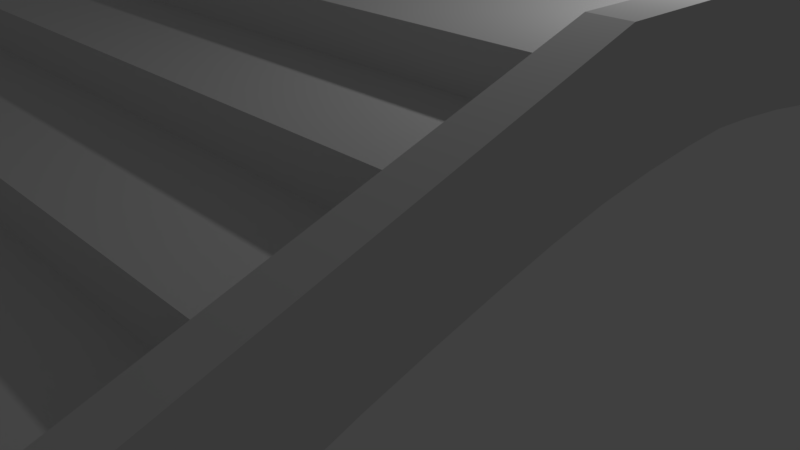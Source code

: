 # Source: bridgetotyuu.blend  (saved by Blender 2.79.0; exported with 4.5.12 LTS)
import bpy
from mathutils import Matrix  # noqa: F401  (used for matrix-valued properties, if any)

bpy.ops.wm.read_factory_settings(use_empty=True)
scene = bpy.context.scene
scene.name = 'Scene'

# ---- collections
col_collection_1 = bpy.data.collections.new('Collection 1'); scene.collection.children.link(col_collection_1)

# ---- world
world_world = bpy.data.worlds.new('World'); scene.world = world_world
world_world.color = (0.05088, 0.05088, 0.05088)
world_world.use_sun_shadow = False
world_world.sun_shadow_jitter_overblur = 0.0
world_world.cycles.sampling_method = 'MANUAL'

# ---- cameras
cam_camera = bpy.data.cameras.new('Camera')
cam_camera.clip_end = 100.0
cam_camera.lens = 35.0
cam_camera.sensor_width = 32.0
cam_camera.sensor_height = 18.0
cam_camera.ortho_scale = 7.314
cam_camera.dof.focus_distance = 0.0
cam_camera.dof.aperture_fstop = 128.0

# ---- lights
light_lamp = bpy.data.lights.new('Lamp', 'POINT')
light_lamp.transmission_factor = 0.0
light_lamp.cutoff_distance = 30.0
light_lamp.energy = 100.0
light_lamp.shadow_buffer_clip_start = 1.001
light_lamp.shadow_soft_size = 0.1
light_lamp.shadow_maximum_resolution = 0.006
light_lamp.use_absolute_resolution = True

# ---- meshes
me_002 = bpy.data.meshes.new('立方体.002')
me_002.from_pydata([(-1.0, -2.133, -8.415), (-1.0, -2.172, -7.412), (-1.0, -0.2669, 17.4), (-1.0, -0.2676, 19.4), (-1.0, -0.4097, 17.12), (-1.0, -0.5522, 16.63), (-1.0, -0.6942, 15.92), (-1.0, -0.8352, 14.87), (-1.0, -0.9753, 13.62), (-1.0, -1.115, 12.28), (-1.0, -1.254, 10.84), (-1.0, -1.392, 9.204), (-1.0, -1.529, 7.318), (-1.0, -1.664, 5.213), (-1.0, -1.797, 2.967), (-1.0, -1.926, 0.1714), (-1.0, -2.041, -3.574), (-1.0, -2.071, -2.095), (-1.0, -1.948, 1.908), (-1.0, -1.815, 4.809), (-1.0, -1.679, 7.094), (-1.0, -1.543, 9.214), (-1.0, -1.405, 11.13), (-1.0, -1.265, 12.78), (-1.0, -1.125, 14.23), (-1.0, -0.9846, 15.58), (-1.0, -0.8435, 16.84), (-1.0, -0.7006, 17.9), (-1.0, -0.5563, 18.63), (-1.0, -0.4125, 19.12)], [], [(4, 29, 3, 2), (0, 1, 17, 16), (16, 17, 18, 15), (15, 18, 19, 14), (14, 19, 20, 13), (13, 20, 21, 12), (12, 21, 22, 11), (11, 22, 23, 10), (10, 23, 24, 9), (9, 24, 25, 8), (8, 25, 26, 7), (7, 26, 27, 6), (6, 27, 28, 5), (5, 28, 29, 4)])
me_002.use_remesh_preserve_volume = False
me_002.use_remesh_preserve_attributes = False
me_002.use_mirror_vertex_groups = False
me_002.update()
me_x = bpy.data.meshes.new('平面')
me_x.from_pydata([(0.0, -11.95, 0.0), (1.987, -11.95, 0.0), (0.0, -9.947, 0.0), (1.987, -9.947, 0.0), (0.0, -9.947, 0.5), (1.987, -9.947, 0.5), (0.0, -7.947, 0.5), (1.987, -7.947, 0.5), (0.0, -7.947, 0.5), (1.987, -7.947, 0.5), (0.0, -7.947, 0.5), (1.987, -7.947, 0.5), (0.0, -7.947, 1.0), (1.987, -7.947, 1.0), (0.0, -5.947, 1.0), (1.987, -5.947, 1.0), (0.0, -5.947, 1.5), (1.987, -5.947, 1.5), (0.0, -3.947, 1.5), (1.987, -3.947, 1.5), (0.0, -3.947, 2.0), (1.987, -3.947, 2.0), (0.0, -1.947, 2.0), (1.987, -1.947, 2.0), (0.0, -1.947, 2.5), (1.987, -1.947, 2.5), (0.0, 0.0, 2.5), (1.987, 0.0, 2.5), (1.987, -11.95, 0.3714), (1.987, -9.947, 0.8714), (1.987, -7.947, 1.371), (1.987, -5.947, 1.871), (1.987, -3.947, 2.371), (1.987, -1.947, 2.871), (1.987, 0.0, 2.871), (2.187, -11.95, 0.3714), (2.187, -9.947, 0.8714), (2.187, -7.947, 1.371), (2.187, -5.947, 1.871), (2.187, -3.947, 2.371), (2.187, -1.947, 2.871), (2.187, 0.0, 2.871), (2.187, -11.95, -1.0), (1.987, -11.95, -1.0), (2.187, 0.0, 2.007), (2.187, 0.0, 1.767), (2.187, -9.962, -1.0), (2.187, -9.647, -1.0), (2.187, -0.5952, 1.741), (2.187, -1.366, 1.683), (2.187, -2.135, 1.597), (2.187, -2.898, 1.471), (2.187, -3.657, 1.321), (2.187, -4.412, 1.16), (2.187, -5.166, 0.9876), (2.187, -5.913, 0.7911), (2.187, -6.652, 0.5648), (2.187, -7.382, 0.3122), (2.187, -8.105, 0.0426), (2.187, -8.8, -0.2928), (2.187, -9.425, -0.7423), (2.187, -9.589, -0.5648), (2.187, -8.921, -0.08446), (2.187, -8.2, 0.2637), (2.187, -7.465, 0.5378), (2.187, -6.73, 0.7923), (2.187, -5.98, 1.022), (2.187, -5.224, 1.221), (2.187, -4.465, 1.395), (2.187, -3.707, 1.556), (2.187, -2.943, 1.707), (2.187, -2.169, 1.835), (2.187, -1.389, 1.922), (2.187, -0.6105, 1.981), (2.187, -9.947, 0.5), (2.187, -7.947, 1.0), (2.187, -5.947, 1.5), (2.187, -3.947, 2.0), (2.187, -1.947, 2.5), (2.187, -11.95, 0.0), (2.187, 0.0, 2.5)], [], [(0, 1, 3, 2), (2, 3, 5, 4), (4, 5, 7, 6), (6, 7, 9, 8), (8, 9, 11, 10), (10, 11, 13, 12), (12, 13, 15, 14), (14, 15, 17, 16), (16, 17, 19, 18), (18, 19, 21, 20), (20, 21, 23, 22), (22, 23, 25, 24), (24, 25, 27, 26), (3, 1, 5), (11, 5, 13), (15, 13, 17), (19, 17, 21), (23, 21, 25), (13, 5, 29, 30), (25, 21, 32, 33), (5, 1, 28, 29), (17, 13, 30, 31), (21, 17, 31, 32), (27, 25, 33, 34), (32, 31, 38, 39), (34, 33, 40, 41), (31, 30, 37, 38), (33, 32, 39, 40), (29, 28, 35, 36), (30, 29, 36, 37), (44, 73, 48, 45), (37, 36, 74, 75), (60, 61, 46, 47), (59, 62, 61, 60), (58, 63, 62, 59), (57, 64, 63, 58), (56, 65, 64, 57), (55, 66, 65, 56), (54, 67, 66, 55), (53, 68, 67, 54), (52, 69, 68, 53), (51, 70, 69, 52), (50, 71, 70, 51), (49, 72, 71, 50), (48, 73, 72, 49), (38, 37, 75, 76), (40, 39, 77, 78), (39, 38, 76, 77), (1, 79, 35, 28), (35, 79, 74, 36), (42, 79, 1, 43), (41, 40, 78, 80), (79, 42, 46, 61, 62, 63, 64, 65, 66, 67, 68, 69, 70, 71, 72, 73, 44, 80, 78, 77, 76, 75, 74)])
_uv = me_x.uv_layers.new(name='UVマップ')
_uv.uv.foreach_set('vector', [0.01636, 0.8912, 0.01636, 0.7321, 0.1765, 0.7321, 0.1765, 0.8912, 0.2778, 0.8327, 0.4369, 0.8327, 0.4369, 0.8727, 0.2778, 0.8727, 0.01884, 0.8903, 0.01884, 0.7339, 0.1762, 0.7339, 0.1762, 0.8903, 0.1762, 0.8903, 0.1762, 0.7339, 0.179, 0.7339, 0.179, 0.8903, 0.179, 0.8903, 0.179, 0.7339, 0.1817, 0.7339, 0.1817, 0.8903, 0.2791, 0.8302, 0.4382, 0.8302, 0.4382, 0.8703, 0.2791, 0.8703, 0.01598, 0.8914, 0.01598, 0.7323, 0.1761, 0.7323, 0.1761, 0.8914, 0.2778, 0.8335, 0.4369, 0.8335, 0.4369, 0.8736, 0.2778, 0.8736, 0.01533, 0.8893, 0.01533, 0.7302, 0.1754, 0.7302, 0.1754, 0.8893, 0.2778, 0.8343, 0.4369, 0.8343, 0.4369, 0.8744, 0.2778, 0.8744, 0.01474, 0.8918, 0.01474, 0.7327, 0.1748, 0.7327, 0.1748, 0.8918, 0.2801, 0.8344, 0.4392, 0.8344, 0.4392, 0.8744, 0.2801, 0.8744, 0.01781, 0.736, 0.1769, 0.736, 0.1769, 0.8919, 0.01781, 0.8919, 0.1472, 0.5327, 0.001675, 0.4784, 0.1607, 0.4963, 0.3209, 0.5366, 0.1607, 0.4963, 0.331, 0.4966, 0.491, 0.5368, 0.331, 0.4966, 0.501, 0.4968, 0.661, 0.5369, 0.501, 0.4968, 0.671, 0.4969, 0.8298, 0.5361, 0.671, 0.4969, 0.8395, 0.4964, 0.331, 0.4966, 0.1607, 0.4963, 0.169, 0.4666, 0.3385, 0.4669, 0.8395, 0.4964, 0.671, 0.4969, 0.6784, 0.4673, 0.8432, 0.4669, 0.1607, 0.4963, 0.001675, 0.4784, 0.04525, 0.4643, 0.169, 0.4666, 0.501, 0.4968, 0.331, 0.4966, 0.3385, 0.4669, 0.5085, 0.4671, 0.671, 0.4969, 0.501, 0.4968, 0.5085, 0.4671, 0.6784, 0.4673, 0.9968, 0.4983, 0.8395, 0.4964, 0.8432, 0.4669, 0.9972, 0.4683, 0.6784, 0.4673, 0.5085, 0.4671, 0.5085, 0.4506, 0.6784, 0.4507, 0.9972, 0.4683, 0.8432, 0.4669, 0.8432, 0.4512, 0.9973, 0.4517, 0.5085, 0.4671, 0.3385, 0.4669, 0.3385, 0.4504, 0.5085, 0.4506, 0.8432, 0.4669, 0.6784, 0.4673, 0.6784, 0.4507, 0.8432, 0.4512, 0.169, 0.4666, 0.04525, 0.4643, 0.04613, 0.4527, 0.1691, 0.4504, 0.3385, 0.4669, 0.169, 0.4666, 0.1691, 0.4504, 0.3385, 0.4504, 0.8432, 0.918, 0.7958, 0.9302, 0.7914, 0.9115, 0.8375, 0.8996, 0.3385, 0.4504, 0.1691, 0.4504, 0.1607, 0.4206, 0.3311, 0.4207, 0.05729, 0.9285, 0.04889, 0.9459, 0.01015, 0.9213, 0.03428, 0.9139, 0.1156, 0.9482, 0.1113, 0.967, 0.04889, 0.9459, 0.05729, 0.9285, 0.1767, 0.9576, 0.1746, 0.9767, 0.1113, 0.967, 0.1156, 0.9482, 0.2384, 0.9613, 0.2373, 0.9805, 0.1746, 0.9767, 0.1767, 0.9576, 0.3002, 0.9635, 0.2996, 0.9827, 0.2373, 0.9805, 0.2384, 0.9613, 0.362, 0.9635, 0.3623, 0.9827, 0.2996, 0.9827, 0.3002, 0.9635, 0.4239, 0.961, 0.4248, 0.9802, 0.3623, 0.9827, 0.362, 0.9635, 0.4856, 0.9566, 0.487, 0.9757, 0.4248, 0.9802, 0.4239, 0.961, 0.5472, 0.9512, 0.5489, 0.9703, 0.487, 0.9757, 0.4856, 0.9566, 0.6088, 0.9449, 0.6108, 0.964, 0.5489, 0.9703, 0.5472, 0.9512, 0.6701, 0.9366, 0.6731, 0.9556, 0.6108, 0.964, 0.6088, 0.9449, 0.731, 0.9251, 0.7349, 0.9439, 0.6731, 0.9556, 0.6701, 0.9366, 0.7914, 0.9115, 0.7958, 0.9302, 0.7349, 0.9439, 0.731, 0.9251, 0.5085, 0.4506, 0.3385, 0.4504, 0.3311, 0.4207, 0.5011, 0.4209, 0.8432, 0.4512, 0.6784, 0.4507, 0.6711, 0.4211, 0.8395, 0.422, 0.6784, 0.4507, 0.5085, 0.4506, 0.5011, 0.4209, 0.6711, 0.4211, 0.001675, 0.4784, -0.002247, 0.44, 0.04613, 0.4527, 0.04525, 0.4643, 0.04613, 0.4527, -0.002247, 0.44, 0.1607, 0.4206, 0.1691, 0.4504, 0.2465, 0.7967, 0.2465, 0.8768, 0.2305, 0.8768, 0.2305, 0.7967, 0.9973, 0.4517, 0.8432, 0.4512, 0.8395, 0.422, 0.9972, 0.4206, 0.01717, 0.687, -0.002247, 0.6094, 0.152, 0.5708, 0.1894, 0.5974, 0.2505, 0.6217, 0.3133, 0.6348, 0.3757, 0.6418, 0.4378, 0.6473, 0.5004, 0.6505, 0.563, 0.6513, 0.6253, 0.6501, 0.6874, 0.6479, 0.7496, 0.6448, 0.8122, 0.6397, 0.8745, 0.6313, 0.9361, 0.6208, 0.984, 0.611, 0.9936, 0.6492, 0.8423, 0.687, 0.6773, 0.687, 0.5123, 0.687, 0.3472, 0.687, 0.1822, 0.687])
me_x.use_remesh_preserve_volume = False
me_x.use_remesh_preserve_attributes = False
me_x.use_mirror_vertex_groups = False
me_x.update()

# ---- curves / text
cu_002 = bpy.data.curves.new('ベジエカーブ.002', 'CURVE')
cu_002.dimensions = '3D'
_sp = cu_002.splines.new('BEZIER'); _sp.bezier_points.add(6)
_sp.bezier_points.foreach_set('co', [-5.87, 1.579e-07, -1.138, -5.044, -1.822e-07, -0.1206, -3.705, -6.39e-07, 0.58, -1.947, -1.046e-06, 1.184, 0.1806, -1.548e-06, 1.705, 2.266, -2.152e-06, 2.076, 4.402, -2.518e-06, 2.21])
_sp.bezier_points.foreach_set('handle_left', [-6.01, 2.046e-07, -1.535, -5.333, -8.126e-08, -0.358, -4.163, -5.718e-07, 0.4111, -2.483, -9.703e-07, 1.029, -0.8074, -1.304e-06, 1.493, 1.633, -1.995e-06, 2.006, 3.878, -2.483e-06, 2.216])
_sp.bezier_points.foreach_set('handle_right', [-5.714, 1.059e-07, -0.6952, -4.756, -2.831e-07, 0.1169, -3.149, -7.206e-07, 0.785, -1.276, -1.14e-06, 1.379, 0.9608, -1.741e-06, 1.872, 2.9, -2.309e-06, 2.146, 4.915, -2.553e-06, 2.203])
for _p, _l, _r in zip(_sp.bezier_points, ['ALIGNED', 'ALIGNED', 'ALIGNED', 'ALIGNED', 'ALIGNED', 'ALIGNED', 'ALIGNED'], ['ALIGNED', 'ALIGNED', 'ALIGNED', 'ALIGNED', 'ALIGNED', 'ALIGNED', 'ALIGNED']): _p.handle_left_type = _l; _p.handle_right_type = _r
_sp.order_u = 0
_sp.order_v = 0
cu_002.use_path = True
cu_002.use_path_clamp = True
cu_002.bevel_resolution = 0
cu_002.fill_mode = 'HALF'
cu_001 = bpy.data.curves.new('ベジエカーブ.001', 'CURVE')
cu_001.dimensions = '3D'
_sp = cu_001.splines.new('BEZIER'); _sp.bezier_points.add(6)
_sp.bezier_points.foreach_set('co', [-5.87, 1.579e-07, -1.138, -5.044, -1.822e-07, -0.1206, -3.705, -6.39e-07, 0.58, -1.947, -1.046e-06, 1.184, 0.1806, -1.548e-06, 1.705, 2.266, -2.152e-06, 2.076, 4.402, -2.518e-06, 2.21])
_sp.bezier_points.foreach_set('handle_left', [-6.01, 2.046e-07, -1.535, -5.333, -8.126e-08, -0.358, -4.163, -5.718e-07, 0.4111, -2.483, -9.703e-07, 1.029, -0.8074, -1.304e-06, 1.493, 1.633, -1.995e-06, 2.006, 3.878, -2.483e-06, 2.216])
_sp.bezier_points.foreach_set('handle_right', [-5.714, 1.059e-07, -0.6952, -4.756, -2.831e-07, 0.1169, -3.149, -7.206e-07, 0.785, -1.276, -1.14e-06, 1.379, 0.9608, -1.741e-06, 1.872, 2.9, -2.309e-06, 2.146, 4.915, -2.553e-06, 2.203])
for _p, _l, _r in zip(_sp.bezier_points, ['ALIGNED', 'ALIGNED', 'ALIGNED', 'ALIGNED', 'ALIGNED', 'ALIGNED', 'ALIGNED'], ['ALIGNED', 'ALIGNED', 'ALIGNED', 'ALIGNED', 'ALIGNED', 'ALIGNED', 'ALIGNED']): _p.handle_left_type = _l; _p.handle_right_type = _r
_sp.order_u = 0
_sp.order_v = 0
cu_001.use_path = True
cu_001.use_path_clamp = True
cu_001.bevel_resolution = 0
cu_001.fill_mode = 'HALF'

# ---- objects
ob_001 = bpy.data.objects.new('ベジエカーブ.001', cu_002)
ob_x = bpy.data.objects.new('ベジエカーブ', cu_001)
ob_x_1 = bpy.data.objects.new('立方体', me_002)
ob_x_2 = bpy.data.objects.new('平面', me_x)
ob_lamp = bpy.data.objects.new('Lamp', light_lamp)
ob_camera = bpy.data.objects.new('Camera', cam_camera)

# ---- transforms, parenting, visibility, modifiers, constraints
ob_001.location = (4.598, -2.806, -0.6918)
ob_001.rotation_euler = (0.0, 0.0, 1.571)
ob_001.scale = (0.7618, 1.0, 1.0)
ob_001.lock_location = (True, False, False)
ob_001.hide_viewport = True
ob_001.lineart.crease_threshold = 0.0
ob_x.location = (4.598, -3.057, -0.4446)
ob_x.rotation_euler = (0.0, 0.0, 1.571)
ob_x.scale = (0.7618, 1.0, 1.0)
ob_x.lock_location = (True, False, False)
ob_x.hide_viewport = True
ob_x.lineart.crease_threshold = 0.0
ob_x_1.location = (7.31, 1.217, -0.3134)
ob_x_1.scale = (0.395, 4.06, 0.12)
ob_x_1.hide_viewport = True
ob_x_1.lineart.crease_threshold = 0.0
ob_x_2.location = (0.0, 0.0, 1.111)
ob_x_2.scale = (2.0, 0.7501, 1.0)
ob_x_2.lineart.crease_threshold = 0.0
_m = ob_x_2.modifiers.new('ミラー', 'MIRROR')
_m.use_axis = (True, True, False)
_m.use_clip = True
ob_lamp.location = (4.076, 1.005, 5.904)
ob_lamp.rotation_euler = (0.6503, 0.05522, 1.866)
ob_lamp.lock_rotations_4d = False
ob_lamp.empty_display_type = 'ARROWS'
ob_lamp.color = (0.0, 0.0, 0.0, 0.0)
ob_lamp.lineart.crease_threshold = 0.0
ob_camera.location = (7.481, -6.508, 5.344)
ob_camera.rotation_euler = (1.109, 0.0, 0.8149)
ob_camera.lock_rotations_4d = False
ob_camera.empty_display_type = 'ARROWS'
ob_camera.color = (0.0, 0.0, 0.0, 0.0)
ob_camera.display_type = 'WIRE'
ob_camera.lineart.crease_threshold = 0.0

# ---- collection membership
col_collection_1.objects.link(ob_001)
col_collection_1.objects.link(ob_x)
col_collection_1.objects.link(ob_x_1)
col_collection_1.objects.link(ob_x_2)
col_collection_1.objects.link(ob_lamp)
col_collection_1.objects.link(ob_camera)

# ---- scene / render settings (as saved in the file)
scene.camera = ob_camera
scene.frame_start = 1; scene.frame_end = 250; scene.frame_set(1)
scene.render.engine = 'BLENDER_EEVEE_NEXT'
scene.render.resolution_percentage = 50
scene.render.dither_intensity = 0.0
scene.cycles.use_denoising = False
scene.cycles.samples = 128
scene.cycles.sampling_pattern = 'TABULATED_SOBOL'
scene.cycles.use_adaptive_sampling = False
scene.cycles.use_light_tree = False
scene.cycles.blur_glossy = 0.0
scene.cycles.sample_clamp_indirect = 0.0
scene.view_settings.view_transform = 'Standard'
bpy.context.view_layer.update()
